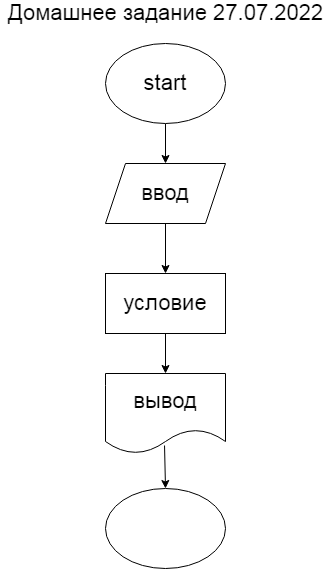

The diagram above was exported from draw.io. Its source (the exported page's mxGraphModel, read from the mxfile embedded in the PNG):
<mxGraphModel dx="754" dy="296" grid="1" gridSize="10" guides="1" tooltips="1" connect="1" arrows="1" fold="1" page="1" pageScale="1" pageWidth="827" pageHeight="1169" math="0" shadow="0">
  <root>
    <mxCell id="0" />
    <mxCell id="1" parent="0" />
    <mxCell id="2" value="&lt;font style=&quot;font-size: 22px&quot;&gt;Домашнее задание 27.07.2022&lt;/font&gt;" style="text;html=1;resizable=0;autosize=1;align=center;verticalAlign=middle;points=[];fillColor=none;strokeColor=none;rounded=0;" vertex="1" parent="1">
      <mxGeometry x="40" y="20" width="330" height="20" as="geometry" />
    </mxCell>
    <mxCell id="7" style="edgeStyle=none;html=1;exitX=0.5;exitY=1;exitDx=0;exitDy=0;entryX=0.5;entryY=0;entryDx=0;entryDy=0;fontSize=22;" edge="1" parent="1" source="3" target="6">
      <mxGeometry relative="1" as="geometry" />
    </mxCell>
    <mxCell id="3" value="start" style="ellipse;whiteSpace=wrap;html=1;fontSize=22;" vertex="1" parent="1">
      <mxGeometry x="145" y="60" width="120" height="80" as="geometry" />
    </mxCell>
    <mxCell id="10" value="" style="edgeStyle=none;html=1;fontSize=22;" edge="1" parent="1" source="6" target="9">
      <mxGeometry relative="1" as="geometry" />
    </mxCell>
    <mxCell id="6" value="ввод" style="shape=parallelogram;perimeter=parallelogramPerimeter;whiteSpace=wrap;html=1;fixedSize=1;fontSize=22;" vertex="1" parent="1">
      <mxGeometry x="145" y="180" width="120" height="60" as="geometry" />
    </mxCell>
    <mxCell id="13" style="edgeStyle=none;html=1;exitX=0.5;exitY=1;exitDx=0;exitDy=0;entryX=0.5;entryY=0;entryDx=0;entryDy=0;fontSize=22;" edge="1" parent="1" source="9" target="12">
      <mxGeometry relative="1" as="geometry" />
    </mxCell>
    <mxCell id="9" value="условие" style="whiteSpace=wrap;html=1;fontSize=22;" vertex="1" parent="1">
      <mxGeometry x="145" y="290" width="120" height="60" as="geometry" />
    </mxCell>
    <mxCell id="15" style="edgeStyle=none;html=1;entryX=0.5;entryY=0;entryDx=0;entryDy=0;fontSize=22;exitX=0.492;exitY=0.9;exitDx=0;exitDy=0;exitPerimeter=0;" edge="1" parent="1" source="12" target="14">
      <mxGeometry relative="1" as="geometry" />
    </mxCell>
    <mxCell id="12" value="вывод" style="shape=document;whiteSpace=wrap;html=1;boundedLbl=1;fontSize=22;" vertex="1" parent="1">
      <mxGeometry x="145" y="390" width="120" height="80" as="geometry" />
    </mxCell>
    <mxCell id="14" value="" style="ellipse;whiteSpace=wrap;html=1;fontSize=22;" vertex="1" parent="1">
      <mxGeometry x="145" y="505" width="120" height="80" as="geometry" />
    </mxCell>
  </root>
</mxGraphModel>